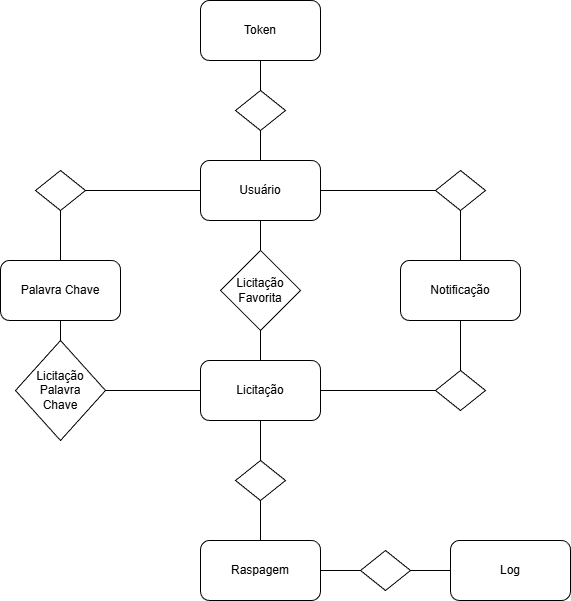

The diagram above was exported from draw.io. Its source (the exported page's mxGraphModel, read from the mxfile embedded in the PNG):
<mxGraphModel dx="2053" dy="620" grid="0" gridSize="10" guides="1" tooltips="1" connect="1" arrows="1" fold="1" page="1" pageScale="1" pageWidth="827" pageHeight="1169" background="#ffffff" math="0" shadow="0">
  <root>
    <mxCell id="0" />
    <mxCell id="1" parent="0" />
    <mxCell id="T2Iel6xB6r4eWWEC7sLp-9" value="" style="edgeStyle=orthogonalEdgeStyle;rounded=0;orthogonalLoop=1;jettySize=auto;html=1;endArrow=none;endFill=0;labelBackgroundColor=none;fontColor=default;" edge="1" parent="1" source="UCUT2btiRzfzb4T0JuhN-1" target="T2Iel6xB6r4eWWEC7sLp-8">
      <mxGeometry relative="1" as="geometry" />
    </mxCell>
    <mxCell id="T2Iel6xB6r4eWWEC7sLp-21" style="edgeStyle=orthogonalEdgeStyle;rounded=0;orthogonalLoop=1;jettySize=auto;html=1;entryX=0;entryY=0.5;entryDx=0;entryDy=0;endArrow=none;endFill=0;labelBackgroundColor=none;fontColor=default;" edge="1" parent="1" source="UCUT2btiRzfzb4T0JuhN-1" target="T2Iel6xB6r4eWWEC7sLp-20">
      <mxGeometry relative="1" as="geometry" />
    </mxCell>
    <mxCell id="UCUT2btiRzfzb4T0JuhN-1" value="Usuário" style="rounded=1;whiteSpace=wrap;html=1;labelBackgroundColor=none;" parent="1" vertex="1">
      <mxGeometry x="-450" y="210" width="120" height="60" as="geometry" />
    </mxCell>
    <mxCell id="T2Iel6xB6r4eWWEC7sLp-14" value="" style="edgeStyle=orthogonalEdgeStyle;rounded=0;orthogonalLoop=1;jettySize=auto;html=1;endArrow=none;endFill=0;labelBackgroundColor=none;fontColor=default;" edge="1" parent="1" source="UCUT2btiRzfzb4T0JuhN-2" target="T2Iel6xB6r4eWWEC7sLp-13">
      <mxGeometry relative="1" as="geometry" />
    </mxCell>
    <mxCell id="UCUT2btiRzfzb4T0JuhN-2" value="Licitação" style="rounded=1;whiteSpace=wrap;html=1;labelBackgroundColor=none;" parent="1" vertex="1">
      <mxGeometry x="-450" y="410" width="120" height="60" as="geometry" />
    </mxCell>
    <mxCell id="T2Iel6xB6r4eWWEC7sLp-34" value="" style="edgeStyle=orthogonalEdgeStyle;rounded=0;orthogonalLoop=1;jettySize=auto;html=1;endArrow=none;endFill=0;labelBackgroundColor=none;fontColor=default;" edge="1" parent="1" source="UCUT2btiRzfzb4T0JuhN-3" target="T2Iel6xB6r4eWWEC7sLp-33">
      <mxGeometry relative="1" as="geometry" />
    </mxCell>
    <mxCell id="UCUT2btiRzfzb4T0JuhN-3" value="Token" style="rounded=1;whiteSpace=wrap;html=1;labelBackgroundColor=none;" parent="1" vertex="1">
      <mxGeometry x="-450" y="50" width="120" height="60" as="geometry" />
    </mxCell>
    <mxCell id="T2Iel6xB6r4eWWEC7sLp-23" style="edgeStyle=orthogonalEdgeStyle;rounded=0;orthogonalLoop=1;jettySize=auto;html=1;entryX=0.5;entryY=0;entryDx=0;entryDy=0;endArrow=none;endFill=0;labelBackgroundColor=none;fontColor=default;" edge="1" parent="1" source="UCUT2btiRzfzb4T0JuhN-4" target="T2Iel6xB6r4eWWEC7sLp-19">
      <mxGeometry relative="1" as="geometry" />
    </mxCell>
    <mxCell id="T2Iel6xB6r4eWWEC7sLp-25" value="" style="edgeStyle=orthogonalEdgeStyle;rounded=0;orthogonalLoop=1;jettySize=auto;html=1;endArrow=none;endFill=0;labelBackgroundColor=none;fontColor=default;" edge="1" parent="1" source="UCUT2btiRzfzb4T0JuhN-4" target="T2Iel6xB6r4eWWEC7sLp-20">
      <mxGeometry relative="1" as="geometry" />
    </mxCell>
    <mxCell id="UCUT2btiRzfzb4T0JuhN-4" value="Notificação" style="rounded=1;whiteSpace=wrap;html=1;labelBackgroundColor=none;" parent="1" vertex="1">
      <mxGeometry x="-250" y="310" width="120" height="60" as="geometry" />
    </mxCell>
    <mxCell id="T2Iel6xB6r4eWWEC7sLp-37" value="" style="edgeStyle=orthogonalEdgeStyle;rounded=0;orthogonalLoop=1;jettySize=auto;html=1;endArrow=none;endFill=0;labelBackgroundColor=none;fontColor=default;" edge="1" parent="1" source="UCUT2btiRzfzb4T0JuhN-6" target="T2Iel6xB6r4eWWEC7sLp-36">
      <mxGeometry relative="1" as="geometry" />
    </mxCell>
    <mxCell id="UCUT2btiRzfzb4T0JuhN-6" value="Palavra Chave" style="rounded=1;whiteSpace=wrap;html=1;labelBackgroundColor=none;" parent="1" vertex="1">
      <mxGeometry x="-650" y="310" width="120" height="60" as="geometry" />
    </mxCell>
    <mxCell id="T2Iel6xB6r4eWWEC7sLp-17" value="" style="edgeStyle=orthogonalEdgeStyle;rounded=0;orthogonalLoop=1;jettySize=auto;html=1;endArrow=none;endFill=0;labelBackgroundColor=none;fontColor=default;" edge="1" parent="1" source="UCUT2btiRzfzb4T0JuhN-7" target="T2Iel6xB6r4eWWEC7sLp-16">
      <mxGeometry relative="1" as="geometry" />
    </mxCell>
    <mxCell id="UCUT2btiRzfzb4T0JuhN-7" value="Raspagem" style="rounded=1;whiteSpace=wrap;html=1;labelBackgroundColor=none;" parent="1" vertex="1">
      <mxGeometry x="-450" y="590" width="120" height="60" as="geometry" />
    </mxCell>
    <mxCell id="UCUT2btiRzfzb4T0JuhN-8" value="Log" style="rounded=1;whiteSpace=wrap;html=1;labelBackgroundColor=none;" parent="1" vertex="1">
      <mxGeometry x="-200" y="590" width="120" height="60" as="geometry" />
    </mxCell>
    <mxCell id="T2Iel6xB6r4eWWEC7sLp-2" style="edgeStyle=orthogonalEdgeStyle;rounded=0;orthogonalLoop=1;jettySize=auto;html=1;endArrow=none;endFill=0;labelBackgroundColor=none;fontColor=default;" edge="1" parent="1" source="T2Iel6xB6r4eWWEC7sLp-1" target="UCUT2btiRzfzb4T0JuhN-1">
      <mxGeometry relative="1" as="geometry" />
    </mxCell>
    <mxCell id="T2Iel6xB6r4eWWEC7sLp-30" value="" style="edgeStyle=orthogonalEdgeStyle;rounded=0;orthogonalLoop=1;jettySize=auto;html=1;endArrow=none;endFill=0;labelBackgroundColor=none;fontColor=default;" edge="1" parent="1" source="T2Iel6xB6r4eWWEC7sLp-1" target="UCUT2btiRzfzb4T0JuhN-6">
      <mxGeometry relative="1" as="geometry" />
    </mxCell>
    <mxCell id="T2Iel6xB6r4eWWEC7sLp-1" value="" style="rhombus;whiteSpace=wrap;html=1;labelBackgroundColor=none;" vertex="1" parent="1">
      <mxGeometry x="-615" y="220" width="50" height="40" as="geometry" />
    </mxCell>
    <mxCell id="T2Iel6xB6r4eWWEC7sLp-10" value="" style="edgeStyle=orthogonalEdgeStyle;rounded=0;orthogonalLoop=1;jettySize=auto;html=1;endArrow=none;endFill=0;labelBackgroundColor=none;fontColor=default;" edge="1" parent="1" source="T2Iel6xB6r4eWWEC7sLp-8" target="UCUT2btiRzfzb4T0JuhN-2">
      <mxGeometry relative="1" as="geometry" />
    </mxCell>
    <mxCell id="T2Iel6xB6r4eWWEC7sLp-8" value="Licitação&lt;br&gt;Favorita" style="rhombus;whiteSpace=wrap;html=1;labelBackgroundColor=none;" vertex="1" parent="1">
      <mxGeometry x="-430" y="300" width="80" height="80" as="geometry" />
    </mxCell>
    <mxCell id="T2Iel6xB6r4eWWEC7sLp-15" value="" style="edgeStyle=orthogonalEdgeStyle;rounded=0;orthogonalLoop=1;jettySize=auto;html=1;endArrow=none;endFill=0;labelBackgroundColor=none;fontColor=default;" edge="1" parent="1" source="T2Iel6xB6r4eWWEC7sLp-13" target="UCUT2btiRzfzb4T0JuhN-7">
      <mxGeometry relative="1" as="geometry" />
    </mxCell>
    <mxCell id="T2Iel6xB6r4eWWEC7sLp-13" value="" style="rhombus;whiteSpace=wrap;html=1;labelBackgroundColor=none;" vertex="1" parent="1">
      <mxGeometry x="-415" y="510" width="50" height="40" as="geometry" />
    </mxCell>
    <mxCell id="T2Iel6xB6r4eWWEC7sLp-18" value="" style="edgeStyle=orthogonalEdgeStyle;rounded=0;orthogonalLoop=1;jettySize=auto;html=1;endArrow=none;endFill=0;labelBackgroundColor=none;fontColor=default;" edge="1" parent="1" source="T2Iel6xB6r4eWWEC7sLp-16" target="UCUT2btiRzfzb4T0JuhN-8">
      <mxGeometry relative="1" as="geometry" />
    </mxCell>
    <mxCell id="T2Iel6xB6r4eWWEC7sLp-16" value="" style="rhombus;whiteSpace=wrap;html=1;labelBackgroundColor=none;" vertex="1" parent="1">
      <mxGeometry x="-290" y="600" width="50" height="40" as="geometry" />
    </mxCell>
    <mxCell id="T2Iel6xB6r4eWWEC7sLp-24" style="edgeStyle=orthogonalEdgeStyle;rounded=0;orthogonalLoop=1;jettySize=auto;html=1;entryX=1;entryY=0.5;entryDx=0;entryDy=0;endArrow=none;endFill=0;labelBackgroundColor=none;fontColor=default;" edge="1" parent="1" source="T2Iel6xB6r4eWWEC7sLp-19" target="UCUT2btiRzfzb4T0JuhN-2">
      <mxGeometry relative="1" as="geometry" />
    </mxCell>
    <mxCell id="T2Iel6xB6r4eWWEC7sLp-19" value="" style="rhombus;whiteSpace=wrap;html=1;labelBackgroundColor=none;" vertex="1" parent="1">
      <mxGeometry x="-215" y="420" width="50" height="40" as="geometry" />
    </mxCell>
    <mxCell id="T2Iel6xB6r4eWWEC7sLp-20" value="" style="rhombus;whiteSpace=wrap;html=1;labelBackgroundColor=none;" vertex="1" parent="1">
      <mxGeometry x="-215" y="220" width="50" height="40" as="geometry" />
    </mxCell>
    <mxCell id="T2Iel6xB6r4eWWEC7sLp-35" value="" style="edgeStyle=orthogonalEdgeStyle;rounded=0;orthogonalLoop=1;jettySize=auto;html=1;endArrow=none;endFill=0;labelBackgroundColor=none;fontColor=default;" edge="1" parent="1" source="T2Iel6xB6r4eWWEC7sLp-33" target="UCUT2btiRzfzb4T0JuhN-1">
      <mxGeometry relative="1" as="geometry" />
    </mxCell>
    <mxCell id="T2Iel6xB6r4eWWEC7sLp-33" value="" style="rhombus;whiteSpace=wrap;html=1;labelBackgroundColor=none;" vertex="1" parent="1">
      <mxGeometry x="-415" y="140" width="50" height="40" as="geometry" />
    </mxCell>
    <mxCell id="T2Iel6xB6r4eWWEC7sLp-38" value="" style="edgeStyle=orthogonalEdgeStyle;rounded=0;orthogonalLoop=1;jettySize=auto;html=1;endArrow=none;endFill=0;labelBackgroundColor=none;fontColor=default;" edge="1" parent="1" source="T2Iel6xB6r4eWWEC7sLp-36" target="UCUT2btiRzfzb4T0JuhN-2">
      <mxGeometry relative="1" as="geometry" />
    </mxCell>
    <mxCell id="T2Iel6xB6r4eWWEC7sLp-36" value="Licitação&lt;br&gt;Palavra&lt;div&gt;Chave&lt;/div&gt;" style="rhombus;whiteSpace=wrap;html=1;labelBackgroundColor=none;" vertex="1" parent="1">
      <mxGeometry x="-635" y="390" width="90" height="100" as="geometry" />
    </mxCell>
  </root>
</mxGraphModel>